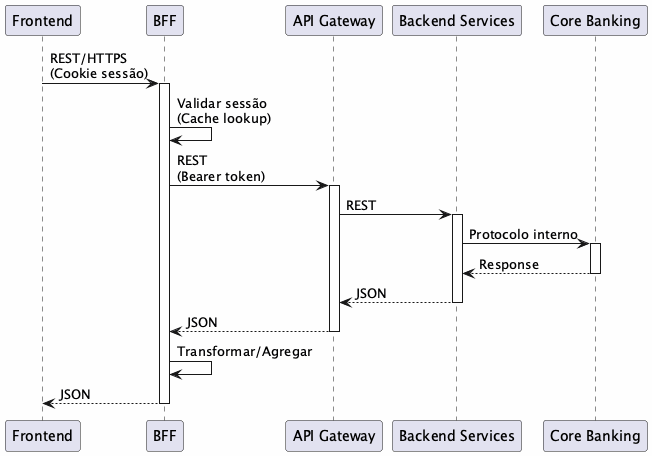

The diagram above was rendered by PlantUML. Its source (embedded in the PNG):
@startuml
skinparam backgroundColor #FEFEFE

participant "Frontend" as FE
participant "BFF" as BFF
participant "API Gateway" as GW
participant "Backend Services" as BE
participant "Core Banking" as CORE

FE -> BFF : REST/HTTPS\n(Cookie sessão)
activate BFF

BFF -> BFF : Validar sessão\n(Cache lookup)
BFF -> GW : REST\n(Bearer token)
activate GW

GW -> BE : REST
activate BE

BE -> CORE : Protocolo interno
activate CORE
CORE --> BE : Response
deactivate CORE

BE --> GW : JSON
deactivate BE

GW --> BFF : JSON
deactivate GW

BFF -> BFF : Transformar/Agregar
BFF --> FE : JSON
deactivate BFF

@enduml